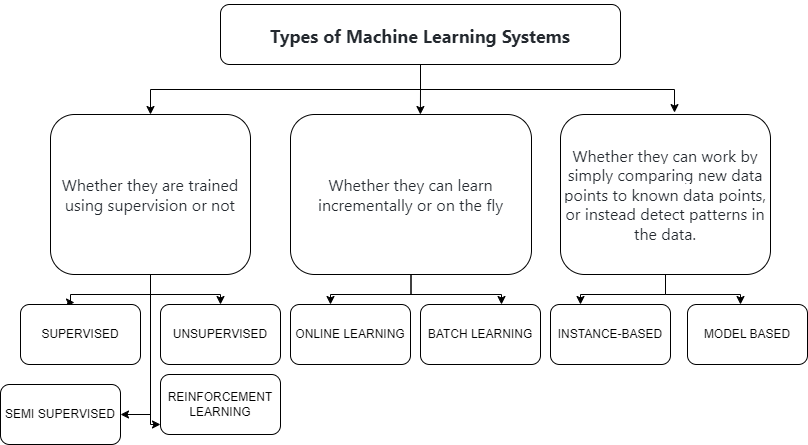

The diagram above was exported from draw.io. Its source (the exported page's mxGraphModel, read from the mxfile embedded in the PNG):
<mxGraphModel dx="868" dy="450" grid="1" gridSize="10" guides="1" tooltips="1" connect="1" arrows="1" fold="1" page="1" pageScale="1" pageWidth="827" pageHeight="1169" math="0" shadow="0">
  <root>
    <mxCell id="0" />
    <mxCell id="1" parent="0" />
    <mxCell id="MaxP2s0hiTcpUd2T-gY3-5" style="edgeStyle=orthogonalEdgeStyle;rounded=0;orthogonalLoop=1;jettySize=auto;html=1;" edge="1" parent="1" source="MaxP2s0hiTcpUd2T-gY3-1" target="MaxP2s0hiTcpUd2T-gY3-2">
      <mxGeometry relative="1" as="geometry" />
    </mxCell>
    <mxCell id="MaxP2s0hiTcpUd2T-gY3-6" style="edgeStyle=orthogonalEdgeStyle;rounded=0;orthogonalLoop=1;jettySize=auto;html=1;exitX=0.5;exitY=1;exitDx=0;exitDy=0;entryX=0.539;entryY=0;entryDx=0;entryDy=0;entryPerimeter=0;" edge="1" parent="1" source="MaxP2s0hiTcpUd2T-gY3-1" target="MaxP2s0hiTcpUd2T-gY3-4">
      <mxGeometry relative="1" as="geometry" />
    </mxCell>
    <mxCell id="MaxP2s0hiTcpUd2T-gY3-7" style="edgeStyle=orthogonalEdgeStyle;rounded=0;orthogonalLoop=1;jettySize=auto;html=1;exitX=0.5;exitY=1;exitDx=0;exitDy=0;entryX=0.543;entryY=-0.012;entryDx=0;entryDy=0;entryPerimeter=0;" edge="1" parent="1" source="MaxP2s0hiTcpUd2T-gY3-1" target="MaxP2s0hiTcpUd2T-gY3-3">
      <mxGeometry relative="1" as="geometry" />
    </mxCell>
    <mxCell id="MaxP2s0hiTcpUd2T-gY3-1" value="&lt;h2 style=&quot;box-sizing: border-box; margin-top: 24px; margin-bottom: 16px; line-height: 1.25; padding-bottom: 0.3em; border-bottom: 1px solid var(--color-border-muted); color: rgb(36, 41, 47); font-family: -apple-system, BlinkMacSystemFont, &amp;quot;Segoe UI&amp;quot;, Helvetica, Arial, sans-serif, &amp;quot;Apple Color Emoji&amp;quot;, &amp;quot;Segoe UI Emoji&amp;quot;; text-align: start; background-color: rgb(255, 255, 255);&quot; dir=&quot;auto&quot;&gt;Types of Machine Learning Systems&lt;/h2&gt;" style="rounded=1;whiteSpace=wrap;html=1;" vertex="1" parent="1">
      <mxGeometry x="240" y="10" width="400" height="60" as="geometry" />
    </mxCell>
    <mxCell id="MaxP2s0hiTcpUd2T-gY3-17" style="edgeStyle=orthogonalEdgeStyle;rounded=0;orthogonalLoop=1;jettySize=auto;html=1;entryX=0.45;entryY=-0.033;entryDx=0;entryDy=0;entryPerimeter=0;" edge="1" parent="1" source="MaxP2s0hiTcpUd2T-gY3-2" target="MaxP2s0hiTcpUd2T-gY3-13">
      <mxGeometry relative="1" as="geometry">
        <Array as="points">
          <mxPoint x="170" y="300" />
          <mxPoint x="90" y="300" />
          <mxPoint x="90" y="308" />
        </Array>
      </mxGeometry>
    </mxCell>
    <mxCell id="MaxP2s0hiTcpUd2T-gY3-18" style="edgeStyle=orthogonalEdgeStyle;rounded=0;orthogonalLoop=1;jettySize=auto;html=1;exitX=0.5;exitY=1;exitDx=0;exitDy=0;entryX=0.5;entryY=0;entryDx=0;entryDy=0;" edge="1" parent="1" source="MaxP2s0hiTcpUd2T-gY3-2" target="MaxP2s0hiTcpUd2T-gY3-16">
      <mxGeometry relative="1" as="geometry" />
    </mxCell>
    <mxCell id="MaxP2s0hiTcpUd2T-gY3-20" style="edgeStyle=orthogonalEdgeStyle;rounded=0;orthogonalLoop=1;jettySize=auto;html=1;" edge="1" parent="1" source="MaxP2s0hiTcpUd2T-gY3-2" target="MaxP2s0hiTcpUd2T-gY3-15">
      <mxGeometry relative="1" as="geometry">
        <Array as="points">
          <mxPoint x="170" y="430" />
        </Array>
      </mxGeometry>
    </mxCell>
    <mxCell id="MaxP2s0hiTcpUd2T-gY3-21" style="edgeStyle=orthogonalEdgeStyle;rounded=0;orthogonalLoop=1;jettySize=auto;html=1;exitX=0.5;exitY=1;exitDx=0;exitDy=0;entryX=1;entryY=0.5;entryDx=0;entryDy=0;" edge="1" parent="1" source="MaxP2s0hiTcpUd2T-gY3-2" target="MaxP2s0hiTcpUd2T-gY3-14">
      <mxGeometry relative="1" as="geometry" />
    </mxCell>
    <mxCell id="MaxP2s0hiTcpUd2T-gY3-2" value="&lt;span style=&quot;color: rgb(36, 41, 47); font-family: -apple-system, BlinkMacSystemFont, &amp;quot;Segoe UI&amp;quot;, Helvetica, Arial, sans-serif, &amp;quot;Apple Color Emoji&amp;quot;, &amp;quot;Segoe UI Emoji&amp;quot;; font-size: 16px; text-align: -webkit-left; background-color: rgb(255, 255, 255);&quot;&gt;Whether they are trained using supervision or not&lt;/span&gt;" style="rounded=1;whiteSpace=wrap;html=1;" vertex="1" parent="1">
      <mxGeometry x="70" y="120" width="200" height="160" as="geometry" />
    </mxCell>
    <mxCell id="MaxP2s0hiTcpUd2T-gY3-29" style="edgeStyle=orthogonalEdgeStyle;rounded=0;orthogonalLoop=1;jettySize=auto;html=1;" edge="1" parent="1" source="MaxP2s0hiTcpUd2T-gY3-3">
      <mxGeometry relative="1" as="geometry">
        <mxPoint x="600" y="310" as="targetPoint" />
      </mxGeometry>
    </mxCell>
    <mxCell id="MaxP2s0hiTcpUd2T-gY3-31" style="edgeStyle=orthogonalEdgeStyle;rounded=0;orthogonalLoop=1;jettySize=auto;html=1;exitX=0.5;exitY=1;exitDx=0;exitDy=0;" edge="1" parent="1" source="MaxP2s0hiTcpUd2T-gY3-3">
      <mxGeometry relative="1" as="geometry">
        <mxPoint x="760" y="310" as="targetPoint" />
      </mxGeometry>
    </mxCell>
    <mxCell id="MaxP2s0hiTcpUd2T-gY3-3" value="&lt;span style=&quot;color: rgb(36, 41, 47); font-family: -apple-system, BlinkMacSystemFont, &amp;quot;Segoe UI&amp;quot;, Helvetica, Arial, sans-serif, &amp;quot;Apple Color Emoji&amp;quot;, &amp;quot;Segoe UI Emoji&amp;quot;; font-size: 16px; text-align: -webkit-left; background-color: rgb(255, 255, 255);&quot;&gt;Whether they can work by simply comparing new data points to known data points, or instead detect patterns in the data.&lt;/span&gt;" style="rounded=1;whiteSpace=wrap;html=1;" vertex="1" parent="1">
      <mxGeometry x="580" y="120" width="210" height="160" as="geometry" />
    </mxCell>
    <mxCell id="MaxP2s0hiTcpUd2T-gY3-23" style="edgeStyle=orthogonalEdgeStyle;rounded=0;orthogonalLoop=1;jettySize=auto;html=1;" edge="1" parent="1" source="MaxP2s0hiTcpUd2T-gY3-4">
      <mxGeometry relative="1" as="geometry">
        <mxPoint x="350" y="310" as="targetPoint" />
      </mxGeometry>
    </mxCell>
    <mxCell id="MaxP2s0hiTcpUd2T-gY3-25" style="edgeStyle=orthogonalEdgeStyle;rounded=0;orthogonalLoop=1;jettySize=auto;html=1;" edge="1" parent="1" source="MaxP2s0hiTcpUd2T-gY3-4">
      <mxGeometry relative="1" as="geometry">
        <mxPoint x="521" y="310" as="targetPoint" />
      </mxGeometry>
    </mxCell>
    <mxCell id="MaxP2s0hiTcpUd2T-gY3-4" value="&lt;span style=&quot;color: rgb(36, 41, 47); font-family: -apple-system, BlinkMacSystemFont, &amp;quot;Segoe UI&amp;quot;, Helvetica, Arial, sans-serif, &amp;quot;Apple Color Emoji&amp;quot;, &amp;quot;Segoe UI Emoji&amp;quot;; font-size: 16px; text-align: -webkit-left; background-color: rgb(255, 255, 255);&quot;&gt;Whether they can learn incrementally or on the fly&lt;/span&gt;" style="rounded=1;whiteSpace=wrap;html=1;" vertex="1" parent="1">
      <mxGeometry x="310" y="120" width="241" height="160" as="geometry" />
    </mxCell>
    <mxCell id="MaxP2s0hiTcpUd2T-gY3-13" value="SUPERVISED" style="rounded=1;whiteSpace=wrap;html=1;" vertex="1" parent="1">
      <mxGeometry x="40" y="310" width="120" height="60" as="geometry" />
    </mxCell>
    <mxCell id="MaxP2s0hiTcpUd2T-gY3-14" value="SEMI SUPERVISED" style="rounded=1;whiteSpace=wrap;html=1;" vertex="1" parent="1">
      <mxGeometry x="20" y="390" width="120" height="60" as="geometry" />
    </mxCell>
    <mxCell id="MaxP2s0hiTcpUd2T-gY3-15" value="REINFORCEMENT LEARNING" style="rounded=1;whiteSpace=wrap;html=1;" vertex="1" parent="1">
      <mxGeometry x="180" y="380" width="120" height="60" as="geometry" />
    </mxCell>
    <mxCell id="MaxP2s0hiTcpUd2T-gY3-16" value="UNSUPERVISED" style="rounded=1;whiteSpace=wrap;html=1;" vertex="1" parent="1">
      <mxGeometry x="180" y="310" width="120" height="60" as="geometry" />
    </mxCell>
    <mxCell id="MaxP2s0hiTcpUd2T-gY3-26" value="ONLINE LEARNING" style="rounded=1;whiteSpace=wrap;html=1;" vertex="1" parent="1">
      <mxGeometry x="310" y="310" width="120" height="60" as="geometry" />
    </mxCell>
    <mxCell id="MaxP2s0hiTcpUd2T-gY3-27" value="BATCH LEARNING" style="rounded=1;whiteSpace=wrap;html=1;" vertex="1" parent="1">
      <mxGeometry x="440" y="310" width="120" height="60" as="geometry" />
    </mxCell>
    <mxCell id="MaxP2s0hiTcpUd2T-gY3-32" value="INSTANCE-BASED" style="rounded=1;whiteSpace=wrap;html=1;" vertex="1" parent="1">
      <mxGeometry x="570" y="310" width="120" height="60" as="geometry" />
    </mxCell>
    <mxCell id="MaxP2s0hiTcpUd2T-gY3-33" value="MODEL BASED" style="rounded=1;whiteSpace=wrap;html=1;" vertex="1" parent="1">
      <mxGeometry x="707" y="310" width="120" height="60" as="geometry" />
    </mxCell>
  </root>
</mxGraphModel>